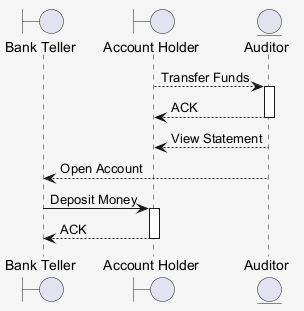

The diagram above was rendered by PlantUML. Its source (embedded in the PNG):
@startuml
skinparam shadowing false
skinparam backgroundColor #F5F5F5
boundary "Bank Teller" as BT
boundary "Account Holder" as AH
entity "Auditor" as A
AH --> A : Transfer Funds
activate A
A --> AH : ACK
deactivate A
A --> AH : View Statement
A --> BT : Open Account
BT -> AH : Deposit Money
activate AH
AH --> BT : ACK
deactivate AH
@enduml